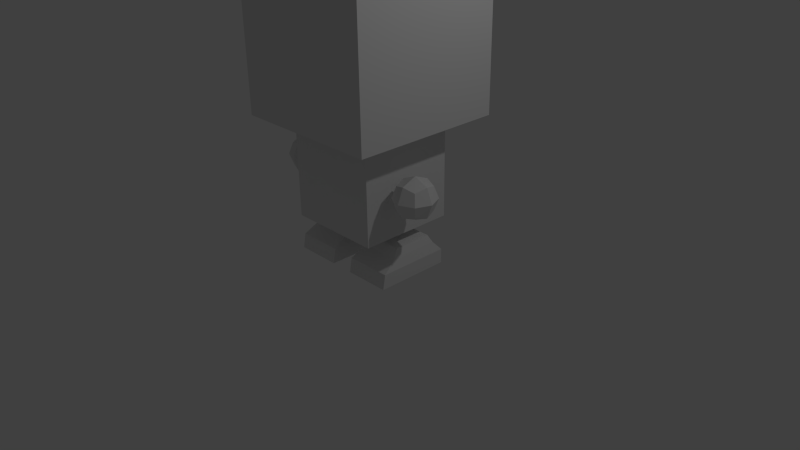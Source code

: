 # Source: CHar_Mon_HOa_.blend  (saved by Blender 2.76.0; exported with 4.5.12 LTS)
import bpy
from mathutils import Matrix  # noqa: F401  (used for matrix-valued properties, if any)

bpy.ops.wm.read_factory_settings(use_empty=True)
scene = bpy.context.scene
scene.name = 'Scene'

# ---- collections
col_collection_1 = bpy.data.collections.new('Collection 1'); scene.collection.children.link(col_collection_1)

# ---- materials (node trees are filled in below, after node groups)
mat_material = bpy.data.materials.new('Material')
mat_material.alpha_threshold = 0.0
mat_material.use_transparent_shadow = False
mat_material.roughness = 0.5
mat_material.line_color = (0.0, 0.0, 0.0, 1.0)

# ---- material node trees

# ---- world
world_world = bpy.data.worlds.new('World'); scene.world = world_world
world_world.color = (0.05088, 0.05088, 0.05088)
world_world.use_sun_shadow = False
world_world.sun_shadow_jitter_overblur = 0.0
world_world.cycles.sampling_method = 'MANUAL'
world_world.cycles.sample_map_resolution = 256

# ---- cameras
cam_camera = bpy.data.cameras.new('Camera')
cam_camera.clip_end = 100.0
cam_camera.lens = 35.0
cam_camera.sensor_width = 32.0
cam_camera.sensor_height = 18.0
cam_camera.ortho_scale = 7.314
cam_camera.dof.focus_distance = 0.0
cam_camera.dof.aperture_fstop = 128.0

# ---- lights
light_lamp = bpy.data.lights.new('Lamp', 'POINT')
light_lamp.transmission_factor = 0.0
light_lamp.cutoff_distance = 30.0
light_lamp.energy = 100.0
light_lamp.shadow_buffer_clip_start = 1.001
light_lamp.shadow_soft_size = 0.1
light_lamp.shadow_maximum_resolution = 0.006
light_lamp.use_absolute_resolution = True
light_lamp.cycles.use_multiple_importance_sampling = False

# ---- meshes
me_cube = bpy.data.meshes.new('Cube')
me_cube.from_pydata([(1.0, 1.0, -1.0), (1.0, -1.0, -1.0), (1.0, 1.0, 1.0), (1.0, -1.0, 1.0), (0.6334, -0.6334, -2.326), (0.6334, -0.6334, -1.033), (0.6334, 0.6334, -2.326), (0.6334, 0.6334, -1.033), (0.1573, -0.5319, -2.872), (0.2427, -0.2186, -2.461), (0.1573, 0.453, -2.872), (0.2427, 0.2926, -2.461), (0.767, -0.5319, -2.872), (0.6816, -0.2186, -2.461), (0.767, 0.453, -2.872), (0.6816, 0.2926, -2.461), (0.2003, -0.3066, -2.559), (0.2003, 0.3415, -2.559), (0.724, 0.3415, -2.559), (0.724, -0.3066, -2.559), (0.1573, 0.453, -2.684), (0.767, 0.453, -2.684), (0.767, -0.4973, -2.684), (0.1573, -0.4973, -2.684), (1.119, -0.0407, -1.561), (1.119, -0.0407, -1.864), (1.119, -0.3433, -1.561), (1.119, -0.3433, -1.864), (0.8166, -0.0407, -1.561), (0.8166, -0.0407, -1.864), (0.8166, -0.3433, -1.561), (0.8166, -0.3433, -1.864), (0.9679, -0.3849, -1.906), (1.161, -0.3849, -1.713), (0.9679, 0.0009575, -1.906), (0.9679, -0.3849, -1.52), (0.9679, 0.0009575, -1.52), (0.775, -0.3849, -1.713), (1.161, 0.0009575, -1.713), (0.775, -0.192, -1.52), (0.775, -0.192, -1.906), (0.775, 0.0009575, -1.713), (1.161, -0.192, -1.52), (1.161, -0.192, -1.906), (1.241, -0.192, -1.713), (0.9679, -0.4646, -1.713), (0.9679, -0.192, -1.44), (0.6953, -0.192, -1.713), (0.9679, 0.08064, -1.713), (0.9679, -0.192, -1.985), (-1.0, 1.0, -1.0), (-1.0, -1.0, -1.0), (-1.0, 1.0, 1.0), (-1.0, -1.0, 1.0), (-0.6334, -0.6334, -2.326), (-0.6334, -0.6334, -1.033), (-0.6334, 0.6334, -2.326), (-0.6334, 0.6334, -1.033), (-0.1573, -0.5319, -2.872), (-0.2427, -0.2186, -2.461), (-0.1573, 0.453, -2.872), (-0.2427, 0.2926, -2.461), (-0.767, -0.5319, -2.872), (-0.6816, -0.2186, -2.461), (-0.767, 0.453, -2.872), (-0.6816, 0.2926, -2.461), (-0.2003, -0.3066, -2.559), (-0.2003, 0.3415, -2.559), (-0.724, 0.3415, -2.559), (-0.724, -0.3066, -2.559), (-0.1573, 0.453, -2.684), (-0.767, 0.453, -2.684), (-0.767, -0.4973, -2.684), (-0.1573, -0.4973, -2.684), (0.0, -1.0, 1.0), (0.0, 1.0, 1.0), (0.0, -1.0, -1.0), (0.0, 1.0, -1.0), (0.0, -0.6334, -2.326), (0.0, -0.6334, -1.033), (0.0, 0.6334, -2.326), (0.0, 0.6334, -1.033), (-1.119, -0.0407, -1.561), (-1.119, -0.0407, -1.864), (-1.119, -0.3433, -1.561), (-1.119, -0.3433, -1.864), (-0.8166, -0.0407, -1.561), (-0.8166, -0.0407, -1.864), (-0.8166, -0.3433, -1.561), (-0.8166, -0.3433, -1.864), (-0.9679, -0.3849, -1.906), (-1.161, -0.3849, -1.713), (-0.9679, 0.0009575, -1.906), (-0.9679, -0.3849, -1.52), (-0.9679, 0.0009575, -1.52), (-0.775, -0.3849, -1.713), (-1.161, 0.0009575, -1.713), (-0.775, -0.192, -1.52), (-0.775, -0.192, -1.906), (-0.775, 0.0009575, -1.713), (-1.161, -0.192, -1.52), (-1.161, -0.192, -1.906), (-1.241, -0.192, -1.713), (-0.9679, -0.4646, -1.713), (-0.9679, -0.192, -1.44), (-0.6953, -0.192, -1.713), (-0.9679, 0.08064, -1.713), (-0.9679, -0.192, -1.985)], [], [(0, 2, 3, 1), (81, 7, 6, 80), (7, 5, 4, 6), (78, 80, 6, 4), (23, 20, 10, 8), (20, 21, 14, 10), (21, 22, 12, 14), (22, 23, 8, 12), (8, 10, 14, 12), (13, 15, 11, 9), (13, 9, 16, 19), (15, 13, 19, 18), (11, 15, 18, 17), (9, 11, 17, 16), (19, 16, 23, 22), (18, 19, 22, 21), (17, 18, 21, 20), (16, 17, 20, 23), (0, 1, 76, 77), (1, 3, 74, 76), (2, 0, 77, 75), (2, 75, 74, 3), (5, 79, 78, 4), (5, 7, 81, 79), (49, 34, 25, 43), (48, 38, 25, 34), (47, 41, 29, 40), (46, 36, 28, 39), (45, 37, 31, 32), (44, 33, 27, 43), (38, 44, 43, 25), (24, 42, 44, 38), (42, 26, 33, 44), (33, 45, 32, 27), (26, 35, 45, 33), (35, 30, 37, 45), (35, 46, 39, 30), (26, 42, 46, 35), (42, 24, 36, 46), (37, 47, 40, 31), (30, 39, 47, 37), (39, 28, 41, 47), (41, 48, 34, 29), (28, 36, 48, 41), (36, 24, 38, 48), (32, 49, 43, 27), (31, 40, 49, 32), (40, 29, 34, 49), (50, 51, 53, 52), (81, 80, 56, 57), (57, 56, 54, 55), (78, 54, 56, 80), (73, 58, 60, 70), (70, 60, 64, 71), (71, 64, 62, 72), (72, 62, 58, 73), (58, 62, 64, 60), (63, 59, 61, 65), (63, 69, 66, 59), (65, 68, 69, 63), (61, 67, 68, 65), (59, 66, 67, 61), (69, 72, 73, 66), (68, 71, 72, 69), (67, 70, 71, 68), (66, 73, 70, 67), (50, 77, 76, 51), (51, 76, 74, 53), (52, 75, 77, 50), (52, 53, 74, 75), (55, 54, 78, 79), (55, 79, 81, 57), (107, 101, 83, 92), (106, 92, 83, 96), (105, 98, 87, 99), (104, 97, 86, 94), (103, 90, 89, 95), (102, 101, 85, 91), (96, 83, 101, 102), (82, 96, 102, 100), (100, 102, 91, 84), (91, 85, 90, 103), (84, 91, 103, 93), (93, 103, 95, 88), (93, 88, 97, 104), (84, 93, 104, 100), (100, 104, 94, 82), (95, 89, 98, 105), (88, 95, 105, 97), (97, 105, 99, 86), (99, 87, 92, 106), (86, 99, 106, 94), (94, 106, 96, 82), (90, 85, 101, 107), (89, 90, 107, 98), (98, 107, 92, 87)])
me_cube.materials.append(mat_material)
me_cube.use_remesh_preserve_volume = False
me_cube.use_remesh_preserve_attributes = False
me_cube.use_mirror_vertex_groups = False
me_cube.update()
arm_armature = bpy.data.armatures.new('Armature')  # bones are not reproduced

# ---- objects
ob_armature = bpy.data.objects.new('Armature', arm_armature)
ob_cube = bpy.data.objects.new('Cube', me_cube)
ob_lamp = bpy.data.objects.new('Lamp', light_lamp)
ob_camera = bpy.data.objects.new('Camera', cam_camera)

# ---- transforms, parenting, visibility, modifiers, constraints
ob_armature.location = (0.0, 0.0, 0.9738)
ob_armature.scale = (0.4393, 0.4393, 0.4393)
ob_armature.show_in_front = True
ob_armature.lineart.crease_threshold = 0.0
ob_cube.parent = ob_armature
ob_cube.matrix_parent_inverse = Matrix(((2.276, 0.0, 0.0, -0.0), (0.0, 2.276, 0.0, -0.0), (0.0, 0.0, 2.276, -2.217), (0.0, 0.0, 0.0, 1.0)))
ob_cube.location = (0.0, 0.0, 2.881)
ob_cube.lock_rotations_4d = False
ob_cube.empty_display_type = 'ARROWS'
ob_cube.lineart.crease_threshold = 0.0
_vg = ob_cube.vertex_groups.new(name='Body')
_vg.add([4, 5, 6, 7, 54, 55, 56, 57, 78, 79, 80, 81], 1.0, 'REPLACE')
_vg = ob_cube.vertex_groups.new(name='Head')
_vg.add([0, 1, 2, 3, 50, 51, 52, 53, 74, 75, 76, 77], 1.0, 'REPLACE')
_vg = ob_cube.vertex_groups.new(name='Hand')
_vg.add([24, 25, 26, 27, 28, 29, 30, 31, 32, 33, 34, 35, 36, 37, 38, 39, 40, 41, 42, 43, 44, 45, 46, 47, 48, 49], 1.0, 'REPLACE')
_vg = ob_cube.vertex_groups.new(name='foot')
_vg.add([8, 9, 10, 11, 12, 13, 14, 15, 16, 17, 18, 19, 20, 21, 22, 23], 1.0, 'REPLACE')
_vg = ob_cube.vertex_groups.new(name='Hand.002')
_vg.add([82, 83, 84, 85, 86, 87, 88, 89, 90, 91, 92, 93, 94, 95, 96, 97, 98, 99, 100, 101, 102, 103, 104, 105, 106, 107], 1.0, 'REPLACE')
_vg = ob_cube.vertex_groups.new(name='foot.002')
_vg.add([58, 59, 60, 61, 62, 63, 64, 65, 66, 67, 68, 69, 70, 71, 72, 73], 1.0, 'REPLACE')
_m = ob_cube.modifiers.new('Armature', 'ARMATURE')
_m.object = ob_armature
ob_lamp.location = (4.076, 1.005, 5.904)
ob_lamp.rotation_euler = (0.6503, 0.05522, 1.866)
ob_lamp.lock_rotations_4d = False
ob_lamp.empty_display_type = 'ARROWS'
ob_lamp.color = (0.0, 0.0, 0.0, 0.0)
ob_lamp.lineart.crease_threshold = 0.0
ob_camera.location = (7.481, -6.508, 5.344)
ob_camera.rotation_euler = (1.109, 0.01082, 0.8149)
ob_camera.lock_rotations_4d = False
ob_camera.empty_display_type = 'ARROWS'
ob_camera.color = (0.0, 0.0, 0.0, 0.0)
ob_camera.display_type = 'WIRE'
ob_camera.lineart.crease_threshold = 0.0

# ---- collection membership
col_collection_1.objects.link(ob_armature)
col_collection_1.objects.link(ob_cube)
col_collection_1.objects.link(ob_lamp)
col_collection_1.objects.link(ob_camera)

# ---- scene / render settings (as saved in the file)
scene.camera = ob_camera
scene.frame_start = 1; scene.frame_end = 19; scene.frame_set(0)
scene.render.engine = 'BLENDER_EEVEE_NEXT'
scene.render.resolution_percentage = 50
scene.render.dither_intensity = 0.0
scene.cycles.use_denoising = False
scene.cycles.samples = 10
scene.cycles.sampling_pattern = 'TABULATED_SOBOL'
scene.cycles.light_sampling_threshold = 0.0
scene.cycles.use_adaptive_sampling = False
scene.cycles.use_light_tree = False
scene.cycles.blur_glossy = 0.0
scene.cycles.pixel_filter_type = 'GAUSSIAN'
scene.cycles.sample_clamp_indirect = 0.0
scene.view_settings.view_transform = 'Standard'
bpy.context.view_layer.update()
